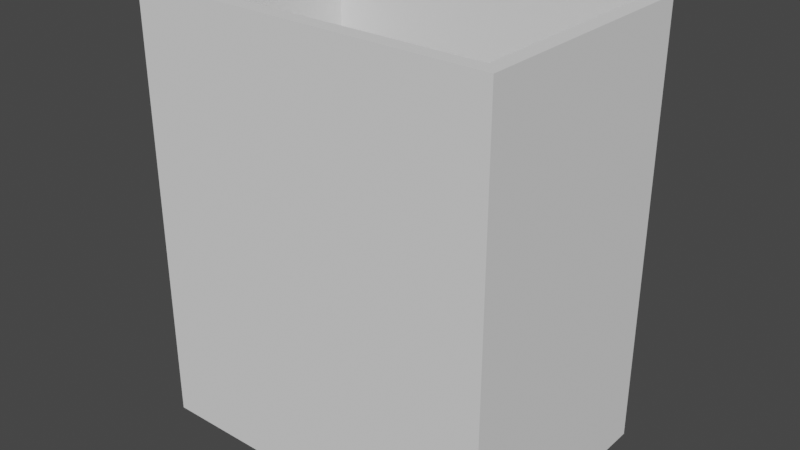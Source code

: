 # Source: photodiode_holder_dev.blend  (saved by Blender 3.3.6; exported with 4.5.12 LTS)
import bpy
from mathutils import Matrix  # noqa: F401  (used for matrix-valued properties, if any)

bpy.ops.wm.read_factory_settings(use_empty=True)
scene = bpy.context.scene
scene.name = 'Scene'

# ---- collections
col_collection = bpy.data.collections.new('Collection'); scene.collection.children.link(col_collection)

# ---- world
world_world = bpy.data.worlds.new('World'); scene.world = world_world
world_world.use_nodes = True; world_world.node_tree.nodes.clear()
_N = world_world.node_tree.nodes; _L = world_world.node_tree.links
n0 = _N.new('ShaderNodeOutputWorld'); n0.name = 'World Output'; n0.location = (300, 300)
n1 = _N.new('ShaderNodeBackground'); n1.name = 'Background'; n1.location = (10, 300)
n1.inputs[0].default_value = (0.05088, 0.05088, 0.05088, 1.0)
_L.new(n1.outputs[0], n0.inputs[0])
n0.is_active_output = True
world_world.color = (0.05088, 0.05088, 0.05088)
world_world.use_sun_shadow = False
world_world.sun_shadow_jitter_overblur = 0.0

# ---- meshes
me_cube_002 = bpy.data.meshes.new('Cube.002')
me_cube_002.from_pydata([(-2.075, -2.216, -2.536), (-1.909, -1.956, -2.198), (-2.075, -2.216, 2.536), (-1.909, 1.956, -2.198), (-2.075, 2.216, -2.536), (1.909, -1.956, -2.198), (-2.075, 2.216, 2.536), (2.075, -2.216, -2.536), (1.909, 1.956, -2.198), (2.075, -2.216, 2.536), (2.075, 2.216, -2.536), (2.075, 2.216, 2.536), (1.909, -1.912, 2.536), (1.909, 1.912, 2.536), (1.909, 1.956, 2.536), (1.909, -1.956, 2.536), (-1.909, -1.956, 2.536), (-1.909, 1.956, 2.536), (0.8299, -0.6519, -2.536), (0.8299, 0.6519, -2.536), (-0.8299, -0.6519, -2.536), (-0.8299, 0.6519, -2.536), (-0.8299, -0.6519, -2.198), (-0.8299, 0.6519, -2.198), (0.8299, -0.6519, -2.198), (0.8299, 0.6519, -2.198)], [], [(0, 2, 6, 4), (4, 6, 11, 10), (10, 11, 9, 7), (7, 9, 2, 0), (20, 0, 4, 21), (21, 4, 10, 7, 0, 20, 18, 19), (12, 9, 11, 13), (14, 13, 11, 6, 2, 9, 12, 15, 16, 17), (16, 1, 3, 17), (17, 3, 8, 14), (13, 14, 8, 5, 15, 12), (5, 1, 16, 15), (24, 5, 8, 25), (25, 8, 3, 1, 5, 24, 22, 23), (22, 20, 21, 23), (23, 21, 19, 25), (19, 18, 24, 25), (18, 20, 22, 24)])
_uv = me_cube_002.uv_layers.new(name='UVMap')
_uv.uv.foreach_set('vector', [0.375, 0.0, 0.625, 0.0, 0.625, 0.25, 0.375, 0.25, 0.375, 0.25, 0.625, 0.25, 0.625, 0.5, 0.375, 0.5, 0.375, 0.5, 0.625, 0.5, 0.625, 0.75, 0.375, 0.75, 0.375, 0.75, 0.625, 0.75, 0.625, 1.0, 0.375, 1.0, 0.2, 0.6618, 0.125, 0.75, 0.125, 0.5, 0.2, 0.5882, 0.2, 0.5882, 0.125, 0.5, 0.375, 0.5, 0.375, 0.75, 0.125, 0.75, 0.2, 0.6618, 0.3, 0.6618, 0.3, 0.5882, 0.635, 0.7329, 0.625, 0.75, 0.625, 0.5, 0.635, 0.5171, 0.635, 0.5147, 0.635, 0.5171, 0.625, 0.5, 0.875, 0.5, 0.875, 0.75, 0.625, 0.75, 0.635, 0.7329, 0.635, 0.7353, 0.865, 0.7353, 0.865, 0.5147, 0.6083, 0.0, 0.375, 0.0, 0.375, 0.25, 0.6083, 0.25, 0.6083, 0.25, 0.375, 0.25, 0.375, 0.5, 0.6083, 0.5, 0.6083, 0.5028, 0.6083, 0.5, 0.375, 0.5, 0.375, 0.75, 0.6083, 0.75, 0.6083, 0.7472, 0.375, 0.75, 0.375, 1.0, 0.6083, 1.0, 0.6083, 0.75, 0.3043, 0.6667, 0.375, 0.75, 0.375, 0.5, 0.3043, 0.5833, 0.3043, 0.5833, 0.375, 0.5, 0.125, 0.5, 0.125, 0.75, 0.375, 0.75, 0.3043, 0.6667, 0.1957, 0.6667, 0.1957, 0.5833, 0.535, 0.0, 0.5183, 0.0, 0.5183, 0.25, 0.535, 0.25, 0.535, 0.25, 0.5183, 0.25, 0.5183, 0.5, 0.535, 0.5, 0.5183, 0.5, 0.5183, 0.75, 0.535, 0.75, 0.535, 0.5, 0.5183, 0.75, 0.5183, 1.0, 0.535, 1.0, 0.535, 0.75])
me_cube_002.materials.append(None)
me_cube_002.update()

# ---- objects
ob_cube_001 = bpy.data.objects.new('Cube.001', me_cube_002)

# ---- transforms, parenting, visibility, modifiers, constraints
ob_cube_001.location = (0.0, 0.0, -0.2)
ob_cube_001.scale = (0.6025, 0.3835, 0.5915)

# ---- collection membership
col_collection.objects.link(ob_cube_001)

# ---- scene / render settings (as saved in the file)
scene.frame_start = 1; scene.frame_end = 250; scene.frame_set(5)
scene.render.engine = 'BLENDER_EEVEE_NEXT'
scene.cycles.sampling_pattern = 'TABULATED_SOBOL'
scene.cycles.use_light_tree = False
scene.view_settings.view_transform = 'Filmic'
bpy.context.view_layer.update()

# ---- added for rendering (the .blend has no active camera and no usable light): camera, sun
cam_auto = bpy.data.cameras.new('AutoCamera')
cam_auto.lens = 50.0
cam_auto.sensor_width = 36.0
cam_auto.clip_end = 1000.0
ob_auto_camera = bpy.data.objects.new('AutoCamera', cam_auto)
scene.collection.objects.link(ob_auto_camera)
ob_auto_camera.location = (3.94063, -4.72876, 2.95251)
ob_auto_camera.rotation_euler = (1.09748, -7.21219e-08, 0.694738)
scene.camera = ob_auto_camera
light_auto_sun = bpy.data.lights.new('AutoSun', 'SUN')
light_auto_sun.energy = 3.0
light_auto_sun.angle = 0.0523599
ob_auto_sun = bpy.data.objects.new('AutoSun', light_auto_sun)
scene.collection.objects.link(ob_auto_sun)
ob_auto_sun.rotation_euler = (0.872665, 0.174533, 0.523599)
bpy.context.view_layer.update()
